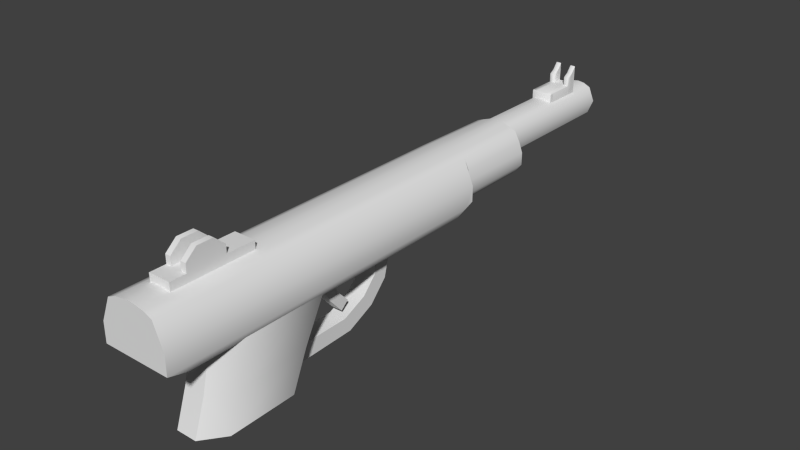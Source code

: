 # Source: v_dartgun.blend  (saved by Blender 2.78.0; exported with 4.5.12 LTS)
import bpy
from mathutils import Matrix  # noqa: F401  (used for matrix-valued properties, if any)

bpy.ops.wm.read_factory_settings(use_empty=True)
scene = bpy.context.scene
scene.name = 'Scene'

# ---- collections
col_collection_1 = bpy.data.collections.new('Collection 1'); scene.collection.children.link(col_collection_1)

# ---- materials (node trees are filled in below, after node groups)
mat_skin0 = bpy.data.materials.new('skin0')
mat_skin0.alpha_threshold = 0.0
mat_skin0.use_transparent_shadow = False
mat_skin0.roughness = 0.5
mat_skin0.line_color = (0.0, 0.0, 0.0, 1.0)

# ---- material node trees

# ---- world
world_world = bpy.data.worlds.new('World'); scene.world = world_world
world_world.color = (0.05088, 0.05088, 0.05088)
world_world.use_sun_shadow = False
world_world.sun_shadow_jitter_overblur = 0.0
world_world.cycles.sampling_method = 'NONE'
world_world.cycles.sample_map_resolution = 256

# ---- meshes
me_cylinder_759 = bpy.data.meshes.new('Cylinder.759')
me_cylinder_759.from_pydata([(-0.001624, -3.253e-06, -0.01237), (-0.00156, -3.25e-06, -0.0275), (-0.001288, -0.0009106, -0.01779), (-0.001288, -0.0009106, -0.0275), (-0.0003801, -0.001286, -0.01779), (-0.0003801, -0.001287, -0.0275), (0.0005273, -0.0009106, -0.01779), (0.0005273, -0.0009107, -0.0275), (0.0005273, 0.0009041, -0.01779), (0.0005273, 0.0009041, -0.0275), (-0.0003801, 0.00128, -0.01779), (-0.0003801, 0.00128, -0.0275), (-0.001288, 0.0009042, -0.01779), (-0.001288, 0.0009041, -0.0275), (5.972e-05, 0.00203, -0.01779), (5.971e-05, -0.002037, -0.01779), (-0.00124, -0.001441, -0.01779), (-0.001232, -0.001578, -0.01237), (5.971e-05, -0.002037, -0.01237), (5.972e-05, 0.00203, -0.01237), (-0.001643, -3.243e-06, -0.01779), (-0.001233, 0.001568, -0.01237), (-0.0005117, -3.227e-06, 0.01089), (0.0001401, -0.001577, 0.01089), (0.00161, -0.002229, 0.01089), (0.002481, -0.001577, 0.00912), (0.002475, -3.234e-06, 0.00913), (0.002481, 0.00157, 0.00912), (0.00161, 0.002222, 0.01089), (0.0001401, 0.00157, 0.01089), (0.004898, -0.001772, 0.001556), (0.004859, -0.0006949, 4.242e-05), (0.005056, -0.0006948, 0.00773), (0.00502, -0.001772, 0.006316), (0.00502, 0.001766, 0.006316), (0.005056, 0.0006884, 0.00773), (0.004859, 0.0006884, 4.242e-05), (0.004898, 0.001766, 0.001556), (0.001832, 0.001766, -6.613e-05), (0.001832, 0.0006884, -0.00156), (0.001832, 0.0006884, 0.006976), (0.001832, 0.001766, 0.00557), (0.001832, -0.001772, 0.00557), (0.001832, -0.0006948, 0.006976), (0.001832, -0.0006948, -0.00156), (0.001832, -0.001772, -6.612e-05), (0.007339, -0.001772, 0.002601), (0.007326, -0.0006949, 0.001098), (0.007393, -0.0006949, 0.008519), (0.00738, -0.001772, 0.007113), (0.00738, 0.001766, 0.007113), (0.007393, 0.0006884, 0.008519), (0.007326, 0.0006884, 0.001098), (0.007339, 0.001766, 0.002601), (-0.001152, 0.000719, -0.02566), (-0.001152, -0.0007255, -0.02566), (-0.002048, 0.000719, -0.02566), (-0.002048, -0.0007255, -0.02566), (-0.001152, -0.0003684, -0.0228), (-0.001152, 0.0003619, -0.0228), (-0.002048, -0.0003684, -0.02566), (-0.002048, 0.0003619, -0.02566), (-0.001152, 0.000719, -0.02494), (-0.001152, -0.0007255, -0.02494), (0.0008796, -0.002037, -0.01237), (0.001599, -0.001441, -0.01237), (0.001599, 0.001435, -0.01237), (0.0008796, 0.00203, -0.01237), (-0.001625, -3.225e-06, 0.01089), (-0.001235, -0.001577, 0.01089), (0.000339, -0.002229, 0.01089), (0.0003391, 0.002222, 0.01089), (-0.001235, 0.00157, 0.01089), (-0.00141, 0.0007191, 0.006269), (-0.00141, 0.0007191, 0.003691), (-0.00141, -0.0007255, 0.003691), (-0.00141, -0.0007255, 0.006269), (0.00161, -3.231e-06, 0.01089), (0.0003391, 0.002222, -0.01237), (0.0003391, -0.002229, -0.01237), (-0.00124, 0.001435, -0.01779), (0.0008796, -0.002037, -0.01779), (0.001599, -0.001441, -0.01779), (0.001599, 0.001435, -0.01779), (0.0008796, 0.00203, -0.01779), (0.00161, 0.002222, -0.01175), (0.00138, 0.002222, -0.01237), (0.002481, 0.00157, -0.01175), (0.002481, -0.001577, -0.01175), (0.00161, -0.002229, -0.01175), (0.001376, -0.002229, -0.01237), (-0.002048, -0.0007255, 0.006269), (-0.002048, -0.0007255, 0.003691), (-0.002048, 0.0007191, 0.003691), (-0.002048, 0.0007191, 0.006269), (-0.002048, -0.0003684, 0.003691), (-0.002048, 0.000362, 0.003691), (-0.002048, 0.000362, 0.006269), (-0.002048, -0.0003684, 0.006269), (-0.002048, -0.0007255, 0.005546), (-0.00141, -0.0007255, 0.005546), (-0.002048, 0.0007191, 0.005546), (-0.00141, 0.0007191, 0.005546), (-0.002048, 0.000362, 0.005546), (-0.002048, -0.0003684, 0.005546), (-0.003234, -0.0007255, 0.006269), (-0.003234, 0.0007191, 0.006269), (-0.003234, 0.000362, 0.006269), (-0.003234, -0.0003684, 0.006269), (-0.002602, -0.0007255, 0.005546), (-0.002602, 0.0007191, 0.005546), (-0.002602, 0.000362, 0.005546), (-0.002602, -0.0003684, 0.005546), (-0.00141, -0.0007255, 0.007332), (-0.00141, -0.0007255, 0.00909), (-0.00141, 0.0007191, 0.00909), (-0.00141, 0.0007191, 0.007332), (-0.002048, 0.0007191, 0.007332), (-0.002048, 0.0007191, 0.00909), (-0.002048, -0.0007255, 0.00909), (-0.002048, -0.0007255, 0.007332), (-0.002048, 0.000362, 0.00909), (-0.002048, -0.0003684, 0.00909), (-0.00141, -0.0003684, 0.00909), (-0.00141, 0.000362, 0.00909), (-0.002048, -0.0003684, 0.007332), (-0.002048, 0.000362, 0.007332), (-0.002048, 0.0007191, 0.008054), (-0.00141, 0.0007191, 0.008054), (-0.002048, -0.0007255, 0.008054), (-0.00141, -0.0007255, 0.008054), (-0.002048, -0.0003684, 0.008054), (-0.002048, 0.000362, 0.008054), (-0.003234, 0.0007191, 0.007332), (-0.003234, -0.0007255, 0.007332), (-0.003234, -0.0003684, 0.007332), (-0.003234, 0.000362, 0.007332), (-0.002602, 0.0007191, 0.008054), (-0.002602, -0.0007255, 0.008054), (-0.002602, -0.0003684, 0.008054), (-0.002602, 0.000362, 0.008054), (0.005698, -0.0005766, 0.001213), (0.005698, 0.0005701, 0.001213), (0.006756, -0.0005766, 0.00121), (0.006756, 0.0005701, 0.00121), (0.005661, -0.0005766, -0.002777), (0.005661, 0.0005701, -0.002777), (0.006631, -0.0005766, -0.003199), (0.006631, 0.0005701, -0.003199), (0.004928, -0.0005766, -0.004409), (0.004928, 0.0005701, -0.004409), (0.005772, -0.0005766, -0.005047), (0.005772, 0.0005701, -0.005047), (0.003911, -0.0005766, -0.005352), (0.003911, 0.0005701, -0.005352), (0.004482, -0.0005766, -0.006242), (0.004482, 0.0005701, -0.006242), (0.002541, -0.0005766, -0.005666), (0.002541, 0.0005701, -0.005666), (0.002559, -0.0005766, -0.006724), (0.002559, 0.0005701, -0.006724), (0.004099, -0.0004011, -0.001788), (0.004099, 0.0003946, -0.001788), (0.00384, -0.0004011, -0.002445), (0.00384, 0.0003946, -0.002445), (0.002533, -0.0004011, -0.00116), (0.002533, 0.0003946, -0.00116), (0.002274, -0.0004011, -0.001817), (0.002274, 0.0003946, -0.001817), (0.005149, -0.0004011, -0.002713), (0.005149, 0.0003946, -0.002713), (0.004683, -0.0004011, -0.003244), (0.004683, 0.0003946, -0.003244), (-0.002048, 0.0003619, -0.02287), (-0.001974, 0.0003619, -0.0228), (-0.001974, -0.0003684, -0.0228), (-0.002048, -0.0003684, -0.02287), (-0.001152, 0.000719, -0.02312), (-0.001152, 0.0006855, -0.0229), (-0.001152, -0.000692, -0.0229), (-0.001152, -0.0007255, -0.02312), (-0.002048, 0.0006855, -0.02494), (-0.002015, 0.000719, -0.02497), (-0.002015, -0.0007255, -0.02497), (-0.002048, -0.000692, -0.02494), (-0.002048, -0.0003684, -0.02497), (-0.002048, -0.0004019, -0.02494), (-0.002048, -0.0003684, -0.0249), (-0.002048, -0.0003349, -0.02494), (-0.002048, 0.0003955, -0.02494), (-0.002048, 0.0003619, -0.02497), (-0.002048, 0.0003284, -0.02494), (-0.002048, 0.0003619, -0.0249), (-0.003234, 0.0006855, -0.02566), (-0.003189, 0.000719, -0.02566), (-0.003189, -0.0007255, -0.02566), (-0.003234, -0.000692, -0.02566), (-0.003234, -0.0004019, -0.02566), (-0.003189, -0.0003684, -0.02566), (-0.003189, 0.000362, -0.02566), (-0.003234, 0.0003955, -0.02566), (-0.002587, 0.000719, -0.02497), (-0.002602, 0.0006855, -0.02494), (-0.002587, -0.0007255, -0.02497), (-0.002602, -0.000692, -0.02494), (-0.002587, -0.0003684, -0.02497), (-0.002602, -0.0004019, -0.02494), (-0.002587, 0.0003619, -0.02497), (-0.002602, 0.0003955, -0.02494), (-0.002015, 0.000719, -0.02317), (-0.002048, 0.0006855, -0.02297), (-0.00196, 0.000719, -0.02312), (-0.001974, 0.0006855, -0.0229), (-0.00196, -0.0007255, -0.02312), (-0.001974, -0.000692, -0.0229), (-0.002015, -0.0007255, -0.02317), (-0.002048, -0.000692, -0.02297), (-0.001582, -0.0004953, -0.01779), (-0.001582, 0.0004888, -0.01779), (-0.001499, -0.0004504, -0.0275), (-0.001499, 0.0004439, -0.0275), (-0.001563, -0.0004746, -0.01237), (-0.001563, 0.0004681, -0.01237), (-0.001564, 0.0004683, 0.01089), (-0.001564, -0.0004747, 0.01089), (-0.001212, -3.226e-06, 0.01089), (-0.001467, 0.001018, -0.01237), (-0.001419, 0.0009617, -0.01779), (-0.001469, 0.001019, 0.01089), (-0.001467, -0.001026, -0.01237), (-0.001419, -0.0009681, -0.01779), (-0.001469, -0.001026, 0.01089), (-0.0005903, 0.001791, -0.01779), (-0.0005865, 0.00186, -0.01237), (-0.0005903, -0.001797, -0.01779), (-0.0005862, -0.001868, -0.01237), (-0.001152, 0.000719, -0.0253), (-0.002814, 0.0003955, -0.0253), (-0.002784, 0.0003619, -0.02532), (-0.002784, 0.000719, -0.02532), (-0.002814, 0.0006855, -0.0253), (-0.002032, 0.000719, -0.02532), (-0.002048, 0.0003619, -0.02532), (-0.001152, -0.0007255, -0.0253), (-0.002814, -0.000692, -0.0253), (-0.002784, -0.0007255, -0.02532), (-0.002784, -0.0003684, -0.02532), (-0.002814, -0.0004019, -0.0253), (-0.002032, -0.0007255, -0.02532), (-0.002048, -0.0003684, -0.02532), (-0.002048, -0.0007255, 0.005546), (-0.002048, -0.0007255, 0.003691), (0.00161, -0.002229, 0.01089), (0.00161, -0.002229, 0.01089), (0.002481, -0.001577, 0.00912), (0.002481, 0.00157, 0.00912), (0.00161, 0.002222, 0.01089), (0.00161, 0.002222, 0.01089), (0.0003391, 0.002222, 0.01089), (0.000339, -0.002229, 0.01089), (0.00161, -3.231e-06, 0.01089), (0.001832, 0.0006884, 0.006976), (0.005056, 0.0006884, 0.00773), (0.005056, -0.0006948, 0.00773), (0.001832, -0.0006948, 0.006976), (0.007393, -0.0006949, 0.008519), (0.007393, 0.0006884, 0.008519), (-0.001235, -0.001577, 0.01089), (-0.001235, 0.00157, 0.01089), (-0.001564, 0.0004683, 0.01089), (-0.001625, -3.225e-06, 0.01089), (-0.002048, -0.0003684, 0.007332), (-0.002048, -0.0003684, 0.006269), (-0.003234, -0.0003684, 0.007332), (-0.003234, -0.0003684, 0.006269), (-0.003234, -0.0007255, 0.007332), (-0.003234, -0.0007255, 0.006269), (-0.002048, 0.000362, 0.005546), (-0.002048, 0.000362, 0.006269), (-0.002048, -0.0003684, 0.005546), (-0.002048, 0.0007191, 0.005546), (-0.002048, 0.0007191, 0.003691), (-0.002048, -0.0007255, 0.00909), (-0.002048, -0.0007255, 0.00909), (-0.00141, -0.0007255, 0.00909), (-0.002048, 0.0007191, 0.008054), (-0.002048, 0.0007191, 0.008054), (-0.002048, 0.0007191, 0.00909), (-0.002048, 0.0007191, 0.00909), (-0.002048, -0.0003684, 0.00909), (-0.00141, 0.0007191, 0.00909), (-0.002048, 0.000362, 0.00909), (-0.003234, 0.0007191, 0.007332), (-0.003234, 0.0007191, 0.006269), (-0.003234, 0.000362, 0.007332), (-0.003234, 0.000362, 0.006269), (-0.002048, 0.000362, 0.007332), (-0.002048, -0.0003684, 0.008054), (-0.002048, -0.0003684, 0.008054), (-0.002048, 0.000362, 0.008054), (-0.002048, 0.000362, 0.008054), (-0.002048, -0.0007255, 0.008054), (-0.002048, -0.0007255, 0.008054), (-0.002602, -0.0007255, 0.008054), (-0.002602, -0.0007255, 0.008054), (-0.002602, -0.0003684, 0.008054), (-0.002602, -0.0003684, 0.008054), (-0.002602, 0.000362, 0.008054), (-0.002602, 0.000362, 0.008054), (-0.002602, 0.0007191, 0.008054), (-0.002602, 0.0007191, 0.008054), (0.005661, -0.0005766, -0.002777), (0.005698, -0.0005766, 0.001213), (0.005698, 0.0005701, 0.001213), (0.005661, 0.0005701, -0.002777), (0.004928, -0.0005766, -0.004409), (0.004928, 0.0005701, -0.004409), (0.003911, -0.0005766, -0.005352), (0.003911, 0.0005701, -0.005352), (0.002541, -0.0005766, -0.005666), (0.002541, 0.0005701, -0.005666), (0.002533, 0.0003946, -0.00116), (0.004099, 0.0003946, -0.001788), (0.004099, -0.0004011, -0.001788), (0.002533, -0.0004011, -0.00116), (0.005149, 0.0003946, -0.002713), (0.005149, -0.0004011, -0.002713), (-0.002048, -0.0003684, -0.02497), (-0.002048, -0.0004019, -0.02494), (-0.002048, 0.0003955, -0.02494), (-0.002048, 0.0003619, -0.02497), (-0.002784, -0.0007255, -0.02532), (-0.002784, -0.0003684, -0.02532), (-0.003189, -0.0003684, -0.02566), (-0.002784, 0.0003619, -0.02532), (-0.002784, 0.000719, -0.02532), (-0.003189, 0.000719, -0.02566), (-0.002048, -0.000692, -0.02494), (-0.002048, 0.0006855, -0.02494), (-0.001974, -0.000692, -0.0229), (-0.002048, -0.000692, -0.02297), (-0.002048, 0.0006855, -0.02297), (-0.001974, 0.0006855, -0.0229), (-0.001152, 0.0006855, -0.0229), (-0.001152, -0.000692, -0.0229), (-0.002048, -0.0003684, -0.02532), (-0.002048, -0.0003684, -0.02566), (-0.002048, 0.0003619, -0.02532), (-0.002048, 0.0003619, -0.02566), (-0.001564, -0.0004747, 0.01089), (-0.001469, -0.001026, 0.01089), (-0.001469, 0.001019, 0.01089), (-0.003189, 0.000362, -0.02566), (-0.003189, -0.0007255, -0.02566)], [], [(22, 260, 257, 29), (2, 3, 5, 4), (4, 5, 7, 6), (8, 9, 11, 10), (13, 220, 218, 12), (10, 11, 13, 12), (64, 18, 15, 81), (23, 267, 259, 252), (87, 85, 256, 27), (89, 88, 254, 253), (256, 85, 86, 78, 258), (233, 19, 14, 232), (28, 77, 26, 255), (221, 349, 68, 0), (37, 34, 50, 53), (262, 32, 48, 51), (42, 45, 30, 33), (33, 30, 46, 49), (40, 43, 32, 262), (38, 41, 34, 37), (261, 35, 34, 41), (36, 39, 38, 37), (42, 33, 263, 264), (44, 31, 30, 45), (46, 30, 31, 47), (37, 53, 52, 36), (265, 263, 33, 49), (50, 34, 35, 266), (175, 214, 179, 58), (241, 56, 336, 335), (337, 186, 206, 204), (212, 174, 59, 343), (345, 60, 333, 332), (242, 190, 207, 334), (213, 215, 183, 63, 180), (329, 192, 173, 341, 181), (174, 175, 58, 59), (248, 57, 55, 243), (248, 183, 203, 331), (188, 187, 176, 173, 192, 191), (244, 204, 206, 247), (174, 212, 210, 173), (241, 182, 62, 236), (237, 208, 202, 240), (346, 249, 327, 188, 191, 330, 347, 348), (184, 340, 176, 187, 328), (77, 24, 25, 26), (22, 29, 72, 351, 269, 225), (235, 17, 16, 234), (90, 89, 253, 70, 79), (78, 21, 268, 258), (19, 67, 84, 14), (67, 66, 83, 84), (65, 64, 81, 82), (226, 227, 218, 222), (23, 22, 225, 224, 350, 267), (229, 221, 217, 230), (226, 222, 223, 228), (17, 79, 70, 69), (29, 257, 71, 72), (22, 23, 252, 260), (250, 251, 75, 100), (280, 94, 73, 102), (272, 271, 296, 278), (279, 95, 92, 99), (274, 273, 125, 98), (276, 275, 135, 108), (101, 93, 96, 277), (277, 96, 95, 279), (91, 250, 100, 76), (281, 280, 102, 74), (278, 277, 279, 272), (250, 91, 105, 109), (98, 104, 112, 274), (103, 97, 107, 111), (91, 120, 134, 105), (94, 280, 110, 293), (285, 287, 290, 128), (289, 282, 284, 123), (301, 120, 113, 130), (299, 291, 288, 286), (118, 121, 124, 115), (121, 289, 123, 124), (94, 117, 116, 73), (293, 292, 117, 94), (302, 283, 122, 297), (297, 122, 291, 299), (117, 285, 128, 116), (119, 301, 130, 114), (300, 127, 310, 308), (129, 298, 306, 304), (271, 297, 299, 296), (294, 307, 309, 133), (275, 303, 305, 135), (285, 117, 292, 137), (126, 132, 140, 136), (131, 125, 273, 139), (295, 294, 133, 106), (97, 126, 136, 107), (120, 301, 138, 134), (76, 113, 120, 91), (141, 142, 146, 145), (313, 144, 148, 314), (143, 312, 311, 147), (145, 146, 150, 149), (314, 148, 152, 316), (147, 311, 315, 151), (149, 150, 154, 153), (316, 152, 156, 318), (151, 315, 317, 155), (153, 154, 158, 157), (318, 156, 160, 320), (155, 317, 319, 159), (164, 162, 170, 172), (162, 164, 168, 166), (163, 161, 165, 167), (323, 322, 321, 324), (161, 163, 171, 169), (322, 323, 326, 325), (229, 17, 69, 231), (176, 216, 214, 175), (175, 174, 173, 176), (189, 338, 202, 208), (327, 328, 187, 188), (329, 330, 191, 192), (244, 196, 353, 245), (246, 198, 197, 247), (237, 200, 352, 238), (239, 194, 193, 240), (203, 183, 337, 204), (185, 205, 206, 186), (207, 190, 189, 208), (182, 201, 202, 338), (215, 213, 339, 340), (211, 209, 341, 342), (209, 182, 181, 341), (342, 178, 177, 211), (183, 215, 340, 184), (213, 180, 344, 339), (182, 209, 211, 177, 62), (269, 270, 224, 225), (20, 1, 219, 217), (20, 0, 222, 218), (0, 68, 223, 222), (217, 219, 3, 2), (217, 221, 0, 20), (218, 220, 1, 20), (21, 226, 228, 268), (21, 80, 227, 226), (221, 229, 231, 349), (17, 229, 230, 16), (21, 233, 232, 80), (18, 235, 234, 15), (201, 239, 240, 202), (208, 237, 238, 207), (200, 237, 240, 193), (56, 241, 236, 54), (61, 242, 334, 199), (182, 241, 335, 201), (205, 246, 247, 206), (204, 244, 245, 203), (196, 244, 247, 197), (57, 248, 331, 195), (183, 248, 243, 63), (185, 345, 332, 205)])
me_cylinder_759.polygons.foreach_set('use_smooth', [True] * 165)
_uv = me_cylinder_759.uv_layers.new(name='UVMap')
_uv.uv.foreach_set('vector', [0.1712, 0.6749, 0.1712, 0.6039, 0.09678, 0.6039, 0.1186, 0.6531, 0.2861, 0.9016, 0.03187, 0.8977, 0.03187, 0.8892, 0.2861, 0.8931, 0.2861, 0.8931, 0.03187, 0.8892, 0.03187, 0.8671, 0.2861, 0.871, 0.2861, 0.871, 0.03187, 0.8671, 0.03187, 0.8892, 0.2861, 0.8931, 0.03187, 0.8904, 0.03187, 0.8955, 0.2859, 0.8958, 0.2859, 0.8902, 0.2861, 0.8931, 0.03187, 0.8892, 0.03187, 0.8977, 0.2861, 0.9016, 0.4108, 0.8714, 0.4108, 0.8914, 0.2861, 0.8824, 0.2861, 0.8624, 0.2238, 0.6531, 0.2238, 0.699, 0.2456, 0.6464, 0.2456, 0.6039, 0.4258, 0.8323, 0.4258, 0.8535, 0.9682, 0.8504, 0.925, 0.8291, 0.4258, 0.8535, 0.4258, 0.8323, 0.925, 0.8291, 0.9682, 0.8504, 0.9682, 0.8504, 0.4258, 0.8535, 0.4108, 0.8591, 0.4108, 0.8846, 0.9682, 0.8814, 0.4109, 0.8986, 0.4108, 0.8914, 0.2861, 0.8824, 0.2861, 0.8914, 0.08816, 0.6075, 0.1722, 0.6075, 0.1722, 0.5749, 0.1128, 0.5747, 0.4108, 0.9173, 0.9682, 0.9142, 0.9682, 0.9142, 0.4108, 0.9173, 0.7052, 0.7637, 0.8042, 0.7612, 0.8208, 0.7121, 0.727, 0.713, 0.1461, 0.4775, 0.1983, 0.4775, 0.1983, 0.3893, 0.1461, 0.3893, 0.8188, 0.843, 0.7007, 0.845, 0.7052, 0.7637, 0.8042, 0.7612, 0.8042, 0.7612, 0.7052, 0.7637, 0.727, 0.713, 0.8208, 0.7121, 0.1461, 0.5992, 0.1983, 0.5992, 0.1983, 0.4775, 0.1461, 0.4775, 0.7007, 0.845, 0.8188, 0.843, 0.8042, 0.7612, 0.7052, 0.7637, 0.8531, 0.843, 0.8336, 0.7604, 0.8042, 0.7612, 0.8188, 0.843, 0.6738, 0.7645, 0.6642, 0.845, 0.7007, 0.845, 0.7052, 0.7637, 0.8188, 0.843, 0.8042, 0.7612, 0.8336, 0.7604, 0.8531, 0.843, 0.6642, 0.845, 0.6738, 0.7645, 0.7052, 0.7637, 0.7007, 0.845, 0.727, 0.713, 0.7052, 0.7637, 0.6738, 0.7645, 0.6957, 0.7132, 0.7052, 0.7637, 0.727, 0.713, 0.6957, 0.7132, 0.6738, 0.7645, 0.85, 0.7118, 0.8336, 0.7604, 0.8042, 0.7612, 0.8208, 0.7121, 0.8208, 0.7121, 0.8042, 0.7612, 0.8336, 0.7604, 0.85, 0.7118, 0.1859, 0.7428, 0.1981, 0.7428, 0.1981, 0.7118, 0.1859, 0.7118, 0.05664, 0.9246, 0.05433, 0.9182, 0.05433, 0.9461, 0.05681, 0.936, 0.7338, 0.7612, 0.7448, 0.7612, 0.7448, 0.7403, 0.7338, 0.7403, 0.1462, 0.7428, 0.1584, 0.7428, 0.1584, 0.7118, 0.1462, 0.7118, 0.1859, 0.7456, 0.1859, 0.7456, 0.1859, 0.7887, 0.1859, 0.773, 0.1584, 0.7456, 0.1584, 0.7456, 0.1584, 0.7573, 0.1584, 0.773, 0.1106, 0.9147, 0.09766, 0.8985, 0.0912, 0.8985, 0.07196, 0.8963, 0.1165, 0.8963, 0.3361, 0.1946, 0.3374, 0.1958, 0.3374, 0.2615, 0.3252, 0.2615, 0.3252, 0.1946, 0.1584, 0.7428, 0.1859, 0.7428, 0.1859, 0.7118, 0.1584, 0.7118, 0.05625, 0.9114, 0.05433, 0.9182, 0.05433, 0.8963, 0.06314, 0.8963, 0.05664, 0.9246, 0.05896, 0.931, 0.05929, 0.9258, 0.05681, 0.936, 0.3635, 0.1946, 0.3648, 0.1958, 0.3648, 0.2615, 0.3374, 0.2615, 0.3374, 0.1958, 0.3386, 0.1946, 0.1082, 0.8924, 0.1082, 0.9046, 0.09836, 0.9046, 0.09836, 0.8924, 0.1684, 0.6916, 0.1562, 0.6916, 0.1562, 0.6944, 0.1684, 0.6944, 0.05625, 0.9114, 0.05818, 0.9046, 0.07196, 0.8963, 0.06314, 0.8963, 0.07144, 0.8924, 0.07144, 0.9046, 0.06165, 0.9046, 0.06165, 0.8924, 0.3648, 0.1674, 0.3648, 0.1804, 0.3648, 0.1933, 0.3635, 0.1946, 0.3386, 0.1946, 0.3374, 0.1933, 0.3374, 0.1804, 0.3374, 0.1674, 0.3769, 0.1946, 0.3769, 0.2615, 0.3648, 0.2615, 0.3648, 0.1958, 0.3661, 0.1946, 0.1722, 0.6075, 0.2561, 0.6075, 0.2315, 0.5747, 0.1722, 0.5749, 0.1712, 0.6749, 0.1186, 0.6531, 0.1186, 0.699, 0.137, 0.7045, 0.1554, 0.71, 0.1712, 0.6983, 0.4108, 0.8934, 0.4108, 0.9023, 0.2861, 0.8935, 0.2861, 0.8845, 0.4108, 0.8592, 0.4258, 0.8535, 0.9682, 0.8504, 0.9682, 0.8814, 0.4108, 0.8846, 0.4108, 0.8846, 0.4108, 0.9093, 0.9682, 0.9062, 0.9682, 0.8814, 0.4108, 0.8914, 0.4108, 0.8714, 0.2861, 0.8624, 0.2861, 0.8824, 0.4108, 0.8714, 0.4108, 0.8538, 0.2861, 0.8448, 0.2861, 0.8624, 0.4108, 0.8538, 0.4108, 0.8714, 0.2861, 0.8624, 0.2861, 0.8448, 0.4122, 0.8927, 0.2872, 0.8926, 0.2873, 0.8991, 0.4123, 0.8993, 0.2238, 0.6531, 0.1712, 0.6749, 0.1712, 0.6983, 0.1869, 0.71, 0.2054, 0.7045, 0.2238, 0.699, 0.4107, 0.8915, 0.4107, 0.898, 0.286, 0.8978, 0.286, 0.8914, 0.4108, 0.9133, 0.4108, 0.9173, 0.9682, 0.9142, 0.9682, 0.9102, 0.4108, 0.9092, 0.4108, 0.8846, 0.9682, 0.8814, 0.9682, 0.9062, 0.1186, 0.6531, 0.09678, 0.6039, 0.09678, 0.6464, 0.1186, 0.699, 0.1712, 0.6749, 0.2238, 0.6531, 0.2456, 0.6039, 0.1712, 0.6039, 0.8338, 0.9182, 0.7885, 0.9182, 0.7885, 0.9027, 0.8338, 0.9027, 0.8338, 0.9182, 0.8514, 0.9182, 0.8514, 0.9027, 0.8338, 0.9027, 0.3648, 0.4489, 0.3648, 0.4888, 0.3374, 0.4888, 0.3374, 0.4489, 0.3648, 0.4217, 0.3648, 0.352, 0.3782, 0.352, 0.3782, 0.4217, 0.8514, 0.9472, 0.8826, 0.9465, 0.8826, 0.9176, 0.8514, 0.9182, 0.08138, 0.8994, 0.04146, 0.8987, 0.04169, 0.8853, 0.08161, 0.886, 0.3239, 0.4217, 0.3239, 0.352, 0.3374, 0.352, 0.3374, 0.4217, 0.3374, 0.4217, 0.3374, 0.352, 0.3648, 0.352, 0.3648, 0.4217, 0.8514, 0.9182, 0.8338, 0.9182, 0.8338, 0.9027, 0.8514, 0.9027, 0.7885, 0.9182, 0.8338, 0.9182, 0.8338, 0.9027, 0.7885, 0.9027, 0.3374, 0.4489, 0.3374, 0.4217, 0.3648, 0.4217, 0.3648, 0.4489, 0.8338, 0.9182, 0.8514, 0.9182, 0.8514, 0.9472, 0.8338, 0.9318, 0.8514, 0.9182, 0.8338, 0.9182, 0.8338, 0.9318, 0.8514, 0.9472, 0.8338, 0.9182, 0.8514, 0.9182, 0.8514, 0.9472, 0.8338, 0.9318, 0.8514, 0.9182, 0.8826, 0.9176, 0.8826, 0.9465, 0.8514, 0.9472, 0.8514, 0.9182, 0.8338, 0.9182, 0.8338, 0.9318, 0.8514, 0.9472, 0.9002, 0.9176, 0.9255, 0.9176, 0.9255, 0.902, 0.9002, 0.902, 0.1859, 0.7456, 0.1994, 0.7456, 0.1994, 0.7215, 0.1859, 0.7215, 0.9002, 0.9176, 0.8826, 0.9176, 0.8826, 0.902, 0.9002, 0.902, 0.3374, 0.5159, 0.3374, 0.5549, 0.3239, 0.5549, 0.3239, 0.5159, 0.1449, 0.7456, 0.1584, 0.7456, 0.1584, 0.7215, 0.1449, 0.7215, 0.1584, 0.7456, 0.1859, 0.7456, 0.1859, 0.7215, 0.1584, 0.7215, 0.8514, 0.9182, 0.8826, 0.9176, 0.8826, 0.902, 0.8514, 0.9027, 0.8514, 0.9472, 0.8826, 0.9465, 0.8826, 0.9176, 0.8514, 0.9182, 0.3782, 0.5159, 0.3782, 0.5549, 0.3648, 0.5549, 0.3648, 0.5159, 0.3648, 0.5159, 0.3648, 0.5549, 0.3374, 0.5549, 0.3374, 0.5159, 0.8826, 0.9176, 0.9002, 0.9176, 0.9002, 0.902, 0.8826, 0.902, 0.9255, 0.9176, 0.9002, 0.9176, 0.9002, 0.902, 0.9255, 0.902, 0.1584, 0.7456, 0.1449, 0.7456, 0.1449, 0.7665, 0.1584, 0.7665, 0.1994, 0.7456, 0.1859, 0.7456, 0.1859, 0.7665, 0.1994, 0.7665, 0.3648, 0.4888, 0.3648, 0.5159, 0.3374, 0.5159, 0.3374, 0.4888, 0.04375, 0.9, 0.01662, 0.9003, 0.01646, 0.8869, 0.04359, 0.8866, 0.04146, 0.8987, 0.01433, 0.8982, 0.01456, 0.8848, 0.04169, 0.8853, 0.9002, 0.9176, 0.8826, 0.9176, 0.8826, 0.9465, 0.9002, 0.9311, 0.8826, 0.9176, 0.9002, 0.9176, 0.9002, 0.9311, 0.8826, 0.9465, 0.9002, 0.9176, 0.8826, 0.9176, 0.8826, 0.9465, 0.9002, 0.9311, 0.08367, 0.8995, 0.04375, 0.9, 0.04359, 0.8866, 0.08351, 0.8861, 0.8514, 0.9182, 0.8826, 0.9176, 0.8826, 0.9465, 0.8514, 0.9472, 0.8826, 0.9176, 0.9002, 0.9176, 0.9002, 0.9311, 0.8826, 0.9465, 0.8514, 0.9027, 0.8826, 0.902, 0.8826, 0.9176, 0.8514, 0.9182, 0.1938, 0.4532, 0.1505, 0.4532, 0.1505, 0.4546, 0.1938, 0.4546, 0.6903, 0.7881, 0.6902, 0.7661, 0.6164, 0.7688, 0.6267, 0.7925, 0.6902, 0.7661, 0.6903, 0.7881, 0.6267, 0.7925, 0.6164, 0.7688, 0.1938, 0.4546, 0.1505, 0.4546, 0.1505, 0.4823, 0.1938, 0.4823, 0.6267, 0.7925, 0.6164, 0.7688, 0.5838, 0.7723, 0.5966, 0.7893, 0.6164, 0.7688, 0.6267, 0.7925, 0.5966, 0.7893, 0.5838, 0.7723, 0.1938, 0.4823, 0.1505, 0.4823, 0.1505, 0.5207, 0.1938, 0.5207, 0.5966, 0.7893, 0.5838, 0.7723, 0.5596, 0.7983, 0.5776, 0.8098, 0.5838, 0.7723, 0.5966, 0.7893, 0.5776, 0.8098, 0.5596, 0.7983, 0.1938, 0.5207, 0.1505, 0.5207, 0.1505, 0.5724, 0.1938, 0.5724, 0.5776, 0.8098, 0.5596, 0.7983, 0.5362, 0.8116, 0.562, 0.812, 0.5596, 0.7983, 0.5776, 0.8098, 0.562, 0.812, 0.5362, 0.8116, 0.6426, 0.796, 0.6587, 0.7896, 0.6361, 0.764, 0.6231, 0.7754, 0.6587, 0.7896, 0.6426, 0.796, 0.6579, 0.8342, 0.674, 0.8279, 0.6426, 0.796, 0.6587, 0.7896, 0.674, 0.8279, 0.6579, 0.8342, 0.1872, 0.5136, 0.1571, 0.5136, 0.1571, 0.5727, 0.1872, 0.5727, 0.6587, 0.7896, 0.6426, 0.796, 0.6231, 0.7754, 0.6361, 0.764, 0.1571, 0.5136, 0.1872, 0.5136, 0.1872, 0.474, 0.1571, 0.474, 0.4108, 0.9133, 0.4108, 0.9092, 0.9682, 0.9062, 0.9682, 0.9102, 0.1522, 0.6933, 0.1643, 0.6933, 0.1643, 0.6961, 0.1522, 0.6961, 0.196, 0.6916, 0.1684, 0.6916, 0.1684, 0.6944, 0.196, 0.6944, 0.7749, 0.7612, 0.7858, 0.7612, 0.7858, 0.7403, 0.7749, 0.7403, 0.3648, 0.1933, 0.3648, 0.1946, 0.3648, 0.1946, 0.3635, 0.1946, 0.3361, 0.1946, 0.3374, 0.1946, 0.3374, 0.1946, 0.3374, 0.1958, 0.1082, 0.8924, 0.1082, 0.8803, 0.1093, 0.881, 0.1093, 0.8926, 0.1859, 0.773, 0.1859, 0.7887, 0.1859, 0.7903, 0.1859, 0.7784, 0.07144, 0.8924, 0.07144, 0.8803, 0.07258, 0.881, 0.07258, 0.8926, 0.05681, 0.936, 0.05433, 0.9461, 0.05433, 0.9472, 0.06314, 0.9395, 0.05929, 0.9258, 0.05896, 0.931, 0.07196, 0.9182, 0.07196, 0.9318, 0.1859, 0.7456, 0.1859, 0.7573, 0.1859, 0.7665, 0.1859, 0.7456, 0.1584, 0.7573, 0.1584, 0.7456, 0.1584, 0.7456, 0.1584, 0.7665, 0.05896, 0.931, 0.05929, 0.9258, 0.07196, 0.9318, 0.07196, 0.9182, 0.1891, 0.6845, 0.2021, 0.7008, 0.2087, 0.7025, 0.2069, 0.7043, 0.1974, 0.7008, 0.1845, 0.6845, 0.2023, 0.7043, 0.2041, 0.7025, 0.09766, 0.8985, 0.0912, 0.8985, 0.07196, 0.9182, 0.1155, 0.9182, 0.2113, 0.704, 0.2113, 0.673, 0.21, 0.673, 0.21, 0.7035, 0.0912, 0.8985, 0.09766, 0.8985, 0.1155, 0.9182, 0.07196, 0.9182, 0.2052, 0.6868, 0.211, 0.6685, 0.2118, 0.6685, 0.2118, 0.6885, 0.0912, 0.8985, 0.09766, 0.8985, 0.1106, 0.9147, 0.1165, 0.8963, 0.07196, 0.8963, 0.1554, 0.71, 0.1633, 0.71, 0.1712, 0.71, 0.1712, 0.6983, 0.2859, 0.8964, 0.03187, 0.896, 0.03187, 0.8965, 0.2859, 0.897, 0.2866, 0.8984, 0.4115, 0.8986, 0.4123, 0.8993, 0.2873, 0.8991, 0.4108, 0.9173, 0.9682, 0.9142, 0.9682, 0.9142, 0.4108, 0.9173, 0.2859, 0.897, 0.03187, 0.8965, 0.03187, 0.8914, 0.286, 0.8916, 0.286, 0.8978, 0.4107, 0.898, 0.4115, 0.8986, 0.2866, 0.8984, 0.2859, 0.8958, 0.03187, 0.8955, 0.03187, 0.896, 0.2859, 0.8964, 0.4108, 0.9093, 0.4108, 0.9133, 0.9682, 0.9102, 0.9682, 0.9062, 0.4121, 0.8861, 0.2871, 0.8861, 0.2872, 0.8926, 0.4122, 0.8927, 0.4108, 0.9173, 0.4108, 0.9133, 0.9682, 0.9102, 0.9682, 0.9142, 0.4107, 0.885, 0.4107, 0.8915, 0.286, 0.8914, 0.2861, 0.885, 0.4111, 0.9058, 0.4109, 0.8986, 0.2861, 0.8914, 0.2861, 0.9005, 0.4108, 0.8914, 0.4108, 0.9003, 0.2861, 0.8914, 0.2861, 0.8824, 0.05929, 0.9258, 0.05681, 0.936, 0.06314, 0.9395, 0.07196, 0.9318, 0.07144, 0.9046, 0.07144, 0.8924, 0.07258, 0.8926, 0.07258, 0.9042, 0.07144, 0.8803, 0.07144, 0.8924, 0.06165, 0.8924, 0.06165, 0.8803, 0.05433, 0.9182, 0.05625, 0.9114, 0.06314, 0.8963, 0.05433, 0.8963, 0.1584, 0.7456, 0.1584, 0.7456, 0.1584, 0.773, 0.1584, 0.7887, 0.05896, 0.931, 0.05664, 0.9246, 0.05681, 0.936, 0.05929, 0.9258, 0.1859, 0.7573, 0.1859, 0.773, 0.1859, 0.7784, 0.1859, 0.7665, 0.1082, 0.9046, 0.1082, 0.8924, 0.1093, 0.8926, 0.1093, 0.9042, 0.1082, 0.8803, 0.1082, 0.8924, 0.09836, 0.8924, 0.09836, 0.8803, 0.05433, 0.9182, 0.05664, 0.9246, 0.05681, 0.936, 0.05433, 0.9461, 0.05818, 0.9046, 0.05625, 0.9114, 0.06314, 0.8963, 0.07196, 0.8963, 0.1859, 0.7456, 0.1859, 0.7456, 0.1859, 0.773, 0.1859, 0.7573])
me_cylinder_759.materials.append(mat_skin0)
me_cylinder_759.use_remesh_preserve_volume = False
me_cylinder_759.use_remesh_preserve_attributes = False
me_cylinder_759.use_mirror_vertex_groups = False
me_cylinder_759.update()

# ---- objects
ob_cylinder = bpy.data.objects.new('Cylinder', me_cylinder_759)

# ---- transforms, parenting, visibility, modifiers, constraints
ob_cylinder.location = (0.0, 0.0, 0.0)
ob_cylinder.rotation_mode = 'QUATERNION'
ob_cylinder.rotation_quaternion = (0.5001, 0.4999, 0.4999, -0.5001)
ob_cylinder.scale = (14.4, 14.4, 14.4)
ob_cylinder.lineart.crease_threshold = 0.0

# ---- collection membership
col_collection_1.objects.link(ob_cylinder)

# ---- scene / render settings (as saved in the file)
scene.frame_start = 1; scene.frame_end = 2; scene.frame_set(1)
scene.render.engine = 'BLENDER_EEVEE_NEXT'
scene.render.resolution_percentage = 50
scene.render.dither_intensity = 0.0
scene.cycles.use_denoising = False
scene.cycles.samples = 10
scene.cycles.sampling_pattern = 'TABULATED_SOBOL'
scene.cycles.light_sampling_threshold = 0.0
scene.cycles.use_adaptive_sampling = False
scene.cycles.use_light_tree = False
scene.cycles.blur_glossy = 0.0
scene.cycles.volume_bounces = 1
scene.cycles.pixel_filter_type = 'GAUSSIAN'
scene.cycles.sample_clamp_indirect = 0.0
scene.view_settings.view_transform = 'Standard'
bpy.context.view_layer.update()

# ---- added for rendering (the .blend has no active camera and no usable light): camera, sun
cam_auto = bpy.data.cameras.new('AutoCamera')
cam_auto.lens = 50.0
cam_auto.sensor_width = 36.0
cam_auto.clip_end = 1000.0
ob_auto_camera = bpy.data.objects.new('AutoCamera', cam_auto)
scene.collection.objects.link(ob_auto_camera)
ob_auto_camera.location = (0.534046, -0.521342, 0.397302)
ob_auto_camera.rotation_euler = (1.09748, -7.21219e-08, 0.694738)
scene.camera = ob_auto_camera
light_auto_sun = bpy.data.lights.new('AutoSun', 'SUN')
light_auto_sun.energy = 3.0
light_auto_sun.angle = 0.0523599
ob_auto_sun = bpy.data.objects.new('AutoSun', light_auto_sun)
scene.collection.objects.link(ob_auto_sun)
ob_auto_sun.rotation_euler = (0.872665, 0.174533, 0.523599)
bpy.context.view_layer.update()
